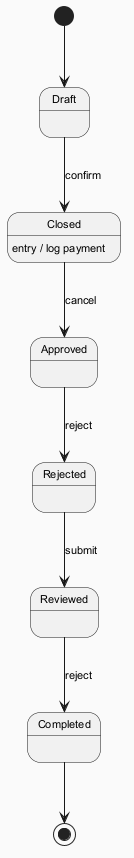

The diagram above was rendered by PlantUML. Its source (embedded in the PNG):
@startuml
skinparam backgroundColor #FAFAFA
skinparam classBackgroundColor #FFF3E0
skinparam classBorderColor #E65100
skinparam defaultFontSize 11
[*] --> Draft
Draft --> Closed : confirm
Closed --> Approved : cancel
Closed : entry / log payment
Approved --> Rejected : reject
Rejected --> Reviewed : submit
Reviewed --> Completed : reject
Completed --> [*]
@enduml